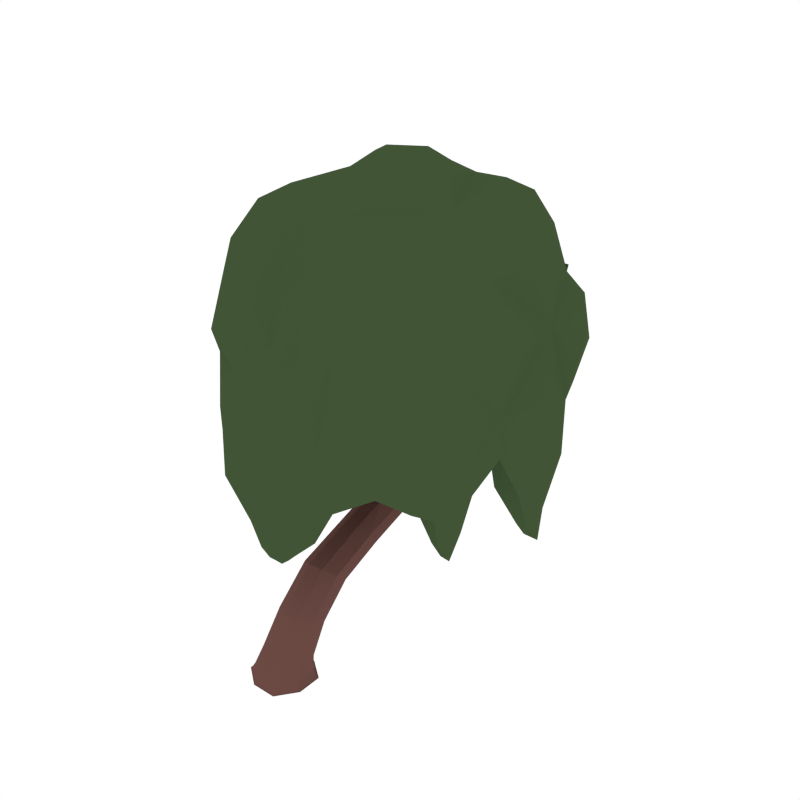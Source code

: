 # Source: Willow_3.blend  (saved by Blender 2.79.0; exported with 4.5.12 LTS)
import bpy
from mathutils import Matrix  # noqa: F401  (used for matrix-valued properties, if any)

bpy.ops.wm.read_factory_settings(use_empty=True)
scene = bpy.context.scene
scene.name = 'Scene'

# ---- collections
col_collection_1 = bpy.data.collections.new('Collection 1'); scene.collection.children.link(col_collection_1)

# ---- materials (node trees are filled in below, after node groups)
mat_wood = bpy.data.materials.new('Wood')
mat_wood.alpha_threshold = 0.0
mat_wood.diffuse_color = (0.1529, 0.07036, 0.05951, 1.0)
mat_wood.roughness = 0.5
mat_darkgreen = bpy.data.materials.new('DarkGreen')
mat_darkgreen.alpha_threshold = 0.0
mat_darkgreen.diffuse_color = (0.05316, 0.09084, 0.03697, 1.0)
mat_darkgreen.roughness = 0.5
mat_green = bpy.data.materials.new('Green')
mat_green.alpha_threshold = 0.0
mat_green.diffuse_color = (0.08744, 0.1523, 0.05986, 1.0)
mat_green.roughness = 0.5

# ---- material node trees

# ---- world
world_world = bpy.data.worlds.new('World'); scene.world = world_world
world_world.color = (1.0, 1.0, 1.0)
world_world.use_sun_shadow = False
world_world.sun_shadow_jitter_overblur = 0.0
world_world.cycles.sampling_method = 'NONE'
world_world.cycles.sample_map_resolution = 256

# ---- meshes
me_cube_012 = bpy.data.meshes.new('Cube.012')
me_cube_012.from_pydata([(0.02508, 0.61, 0.4135), (-0.1, 0.5601, 0.4569), (-0.04011, 0.4663, 0.5409), (0.08496, 0.5161, 0.4976), (-0.003822, -0.011, -0.04579), (-0.04537, 1.064, 0.8515), (0.1288, -0.05453, -0.0207), (-0.04735, -0.1436, -0.02074), (-0.1364, 0.03251, -0.02051), (0.03969, 0.1216, -0.02047), (0.04719, 0.1444, -0.05496), (-0.1593, 0.04001, -0.05496), (-0.05484, -0.1665, -0.05496), (0.1516, -0.06202, -0.05496), (0.0372, 1.309, 1.151), (0.003492, 1.186, 0.7936), (0.03514, 1.108, 0.8309), (-0.07702, 1.143, 0.8141), (-0.07663, 1.354, 1.148), (-0.0384, 1.27, 1.129), (-0.09029, 0.9131, 0.6058), (0.0611, 0.8706, 0.639), (0.01586, 0.9608, 0.5585), (0.0309, 0.5551, 1.227), (0.001893, 1.165, 1.851), (-0.07511, 1.305, 1.604), (0.01016, 1.336, 1.63), (-0.02627, 1.214, 1.579), (0.059, 1.245, 1.606), (0.006487, 0.4929, 1.742), (-0.03564, 0.4497, 1.612), (0.033, 0.4698, 1.601), (-0.03371, 0.5238, 1.62), (0.03493, 0.5439, 1.608), (-0.09978, 0.7984, 0.7489), (-0.04064, 0.8539, 0.8361), (-0.03696, 0.7038, 0.6887), (0.02219, 0.7593, 0.7759), (-0.03976, 0.5275, 1.214), (0.01254, 0.6196, 1.255), (-0.05811, 0.592, 1.242), (-0.00103, 1.392, 1.169), (0.02836, 0.6728, 0.9196), (-0.03661, 0.6374, 0.8698), (-0.01594, 0.7437, 0.9594), (-0.08091, 0.7083, 0.9096), (0.1004, 0.09879, 0.2301), (-0.04041, 0.03832, 0.2546), (-0.1105, 0.1566, 0.2074), (0.03029, 0.217, 0.1828), (0.03479, 0.1067, -0.04808), (0.08716, 0.5751, 0.4441), (0.02147, 0.836, 0.4853), (-0.08215, 0.1438, -0.05496), (-0.1215, 0.02761, -0.04808), (-0.09494, 0.7847, 0.5267), (-0.1587, -0.08933, -0.05496), (-0.04244, -0.1287, -0.04808), (-0.03925, 0.659, 0.605), (0.0745, -0.1659, -0.05496), (0.1138, -0.04962, -0.04808), (0.07514, 0.7402, 0.563), (0.1282, 0.05584, -0.02058), (-0.05789, 0.2165, 0.1834), (-0.1104, 0.08216, 0.237), (0.04725, 0.03916, 0.2543), (0.1113, -0.0128, 0.0637), (-0.04222, -0.08778, 0.0698), (-0.1196, 0.06012, 0.05827), (0.03394, 0.1351, 0.05217), (-0.07062, 0.121, -0.02043), (-0.1359, -0.07778, -0.02064), (0.06301, -0.1431, -0.02078), (0.151, 0.06732, -0.05496), (0.04496, 0.1377, -0.05092), (-0.1525, 0.03779, -0.05093), (-0.05261, -0.1597, -0.05099), (0.1448, -0.05979, -0.05098), (-0.000521, 1.314, 0.9681), (-0.07251, 1.27, 0.9599), (-0.04123, 1.191, 0.958), (0.03075, 1.235, 0.9662), (-0.08123, 1.093, 0.8377), (0.03481, 0.8079, 0.7058), (0.03953, 1.159, 0.8069), (-0.04985, 0.9591, 0.5627), (-0.0477, 1.394, 1.163), (-0.0771, 1.302, 1.133), (0.03629, 1.36, 1.165), (0.009645, 1.268, 1.135), (-0.03427, 1.283, 1.344), (-0.08046, 1.372, 1.367), (0.04858, 1.316, 1.369), (0.002389, 1.405, 1.392), (-0.1066, 0.8504, 0.6729), (0.002704, 1.066, 0.8508), (0.06635, 0.928, 0.5863), (-0.04476, 1.183, 0.7947), (-0.08474, 1.011, 0.6997), (0.04653, 0.9717, 0.7276), (0.009468, 1.054, 0.6542), (-0.04658, 0.936, 0.8106), (-0.0446, 1.344, 1.623), (-0.07209, 1.251, 1.585), (0.05582, 1.298, 1.624), (0.02866, 1.207, 1.587), (0.01307, 1.238, 1.808), (0.0497, 1.17, 1.79), (-0.05089, 1.215, 1.789), (-0.01425, 1.147, 1.77), (0.03213, 0.4694, 1.705), (0.03236, 0.5298, 1.702), (-0.02281, 0.458, 1.715), (-0.02258, 0.5184, 1.713), (0.02671, 0.4973, 1.439), (0.02479, 0.5641, 1.459), (-0.03897, 0.4717, 1.442), (-0.0409, 0.5385, 1.463), (-0.001134, 0.4412, 1.604), (-0.05251, 0.4817, 1.619), (0.05045, 0.5119, 1.602), (0.001758, 0.5523, 1.616), (0.03497, 0.621, 1.032), (-0.03873, 0.5913, 0.9997), (-0.001228, 0.6871, 1.066), (-0.08154, 0.8496, 0.8081), (-0.07867, 0.6645, 0.8774), (0.001185, 0.8206, 0.8273), (0.002846, 0.5247, 1.213), (0.01062, 0.6368, 0.8845), (0.03669, 0.5947, 1.245), (-0.02469, 0.6214, 1.255), (-0.06929, 0.5534, 1.225), (-0.07493, 0.6575, 1.033), (-0.05583, 0.7432, 0.9442), (-0.08753, 0.7373, 0.6964), (0.01878, 0.7177, 0.9521), (0.0127, 0.7078, 0.7178), (0.02084, 0.7169, 0.8477), (-0.03537, 0.6726, 0.7806), (-0.0297, 0.7968, 0.8963), (-0.08591, 0.7525, 0.8292), (0.1008, 0.1729, 0.2001), (-0.05331, 0.6089, 0.4148), (-0.1004, 0.5003, 0.5092), (0.03652, 0.4682, 0.5409), (0.09267, 0.2764, 0.4006), (-0.04026, 0.2259, 0.4422), (-0.1052, 0.3229, 0.3619), (0.02768, 0.3733, 0.3203), (0.1115, 0.04734, -0.04986), (0.07855, 0.8007, 0.513), (-0.06216, 0.1043, -0.04986), (-0.0513, 0.8346, 0.4874), (0.05452, -0.1263, -0.04986), (0.03301, 0.6931, 0.6215), (-0.1192, -0.06934, -0.04986), (-0.1034, 0.7294, 0.5902), (0.1111, 0.0799, 0.05637), (-0.06222, 0.1346, 0.05238), (-0.1193, -0.03257, 0.06552), (0.05387, -0.08727, 0.06967), (-0.07873, 0.1371, -0.05091), (-0.1519, -0.0859, -0.05096), (0.07109, -0.1591, -0.051), (0.1443, 0.06391, -0.05095), (0.03231, 1.285, 0.969), (-0.04354, 1.311, 0.9646), (-0.07567, 1.22, 0.9568), (0.003375, 1.193, 0.9617), (0.04596, 1.369, 1.386), (-0.05035, 1.411, 1.385), (0.01893, 1.278, 1.351), (-0.07831, 1.319, 1.349), (-0.09501, 0.9415, 0.7629), (0.009796, 0.9064, 0.7876), (0.05265, 1.025, 0.6792), (-0.048, 1.052, 0.659), (-0.04994, 1.196, 1.727), (0.02464, 1.164, 1.728), (-0.02963, 1.265, 1.755), (0.04481, 1.231, 1.756), (-0.03652, 0.4851, 1.691), (0.004272, 0.538, 1.684), (0.003213, 0.4513, 1.683), (0.04282, 0.5042, 1.676), (-0.05794, 0.4989, 1.453), (-0.006952, 0.5678, 1.466), (-0.004066, 0.4676, 1.435), (0.04059, 0.5373, 1.449), (-0.07879, 0.6177, 1.009), (0.01071, 0.5889, 1.007), (-0.04359, 0.6881, 1.057), (0.03176, 0.6622, 1.058), (-0.06671, 0.7944, 0.8751), (-0.07843, 0.7018, 0.788), (0.005882, 0.7682, 0.8886), (0.009106, 0.6744, 0.8022), (0.09397, 0.3371, 0.3497), (-0.0556, 0.3727, 0.3213), (-0.1054, 0.2614, 0.4121), (0.04188, 0.2273, 0.4418), (-0.2091, 1.328, 2.23), (0.1109, 1.29, 2.168), (-0.1493, 1.667, 1.907), (0.1331, 1.685, 1.915), (-0.08039, 1.743, 1.488), (-0.3517, 1.707, 1.678), (0.3456, 1.646, 1.701), (-0.4395, 1.341, 2.03), (0.4313, 1.314, 2.058), (0.1894, 1.737, 1.487), (0.1742, 1.804, 1.149), (-0.1172, 1.734, 1.167), (-0.4324, 1.672, 1.304), (0.5654, 1.682, 1.311), (-0.5279, 1.328, 1.532), (0.6053, 1.242, 1.539), (-0.05299, 1.765, 0.8585), (0.1144, 1.71, 0.8562), (0.6846, 1.177, 0.7899), (-0.5771, 1.314, 0.7651), (-0.2231, 1.031, 2.293), (0.1195, 1.525, 2.09), (-0.1839, 1.494, 2.057), (-0.04162, 1.298, 2.195), (-0.3816, 1.352, 2.188), (0.2714, 1.308, 2.167), (0.1416, 1.716, 1.687), (-0.09426, 1.765, 1.703), (-0.01454, 1.676, 1.913), (-0.2582, 1.677, 1.859), (0.2757, 1.677, 1.86), (-0.4523, 1.328, 1.817), (0.5831, 1.299, 1.857), (0.2039, 1.815, 1.31), (-0.1071, 1.754, 1.313), (-0.4327, 1.661, 1.532), (0.5034, 1.707, 1.532), (-0.4899, 1.146, 2.094), (0.0518, 1.753, 1.49), (-0.2138, 1.751, 1.548), (-0.3631, 1.51, 1.887), (0.3994, 1.544, 1.917), (0.3196, 1.74, 1.547), (-0.5569, 1.306, 1.185), (0.6802, 1.187, 1.194), (0.1726, 1.756, 1.024), (-0.1116, 1.72, 1.032), (-0.4012, 1.598, 1.08), (0.5332, 1.61, 1.081), (0.347, 1.786, 1.188), (0.01882, 1.791, 1.153), (-0.2782, 1.726, 1.239), (-0.5125, 1.512, 1.445), (0.6524, 1.504, 1.452), (-0.5401, 1.141, 1.57), (0.0435, 1.703, 0.6621), (-0.06455, 1.721, 0.6435), (0.03066, 1.751, 0.8569), (-0.1782, 1.741, 0.8352), (0.2279, 1.713, 0.8307), (0.6303, 1.205, 0.3589), (0.6637, 0.9543, 0.7568), (0.6291, 1.383, 0.7901), (-0.5059, 1.284, 0.4228), (-0.5078, 1.405, 0.8049), (-0.5631, 1.135, 0.801), (-0.3869, 1.142, 2.22), (0.2768, 1.544, 2.056), (-0.2991, 1.495, 2.006), (-0.03955, 1.504, 2.073), (0.221, 1.681, 1.682), (-0.2002, 1.751, 1.705), (0.02858, 1.757, 1.701), (-0.5414, 1.142, 1.882), (0.5052, 1.517, 1.7), (-0.414, 1.512, 1.696), (0.3755, 1.804, 1.364), (-0.2555, 1.751, 1.364), (0.03759, 1.785, 1.312), (-0.5504, 1.098, 1.117), (0.5831, 1.463, 1.051), (-0.5109, 1.508, 1.027), (0.39, 1.698, 0.965), (-0.2697, 1.656, 1.013), (0.02251, 1.743, 1.027), (0.09165, 1.694, 0.72), (-0.1142, 1.712, 0.7153), (-0.006676, 1.722, 0.6475), (0.6124, 1.112, 0.4869), (0.6038, 1.274, 0.4974), (-0.5092, 1.232, 0.5215), (-0.5035, 1.34, 0.5188), (-0.5229, 1.308, 0.7243), (-0.4968, 1.352, 0.6942), (-0.5503, 1.158, 0.7197), (-0.2071, 0.3607, 2.205), (0.1115, 0.3878, 2.172), (-0.1488, 0.01791, 1.904), (0.1299, 0.06365, 1.876), (-0.0614, -0.07327, 1.49), (-0.3391, -0.01035, 1.672), (0.3668, -0.008075, 1.72), (-0.4343, 0.3391, 2.028), (0.4404, 0.3621, 2.066), (0.1938, -0.1349, 1.501), (0.1744, -0.1083, 1.161), (-0.09329, -0.1482, 1.157), (-0.3652, 0.03554, 1.306), (0.5177, 0.04155, 1.313), (-0.5099, 0.3541, 1.53), (0.6645, 0.4306, 1.548), (-0.04036, -0.04012, 0.7919), (0.1251, -0.03908, 0.7893), (0.6154, 0.5044, 0.8992), (-0.2189, 0.8464, 2.244), (0.1176, 0.8634, 2.252), (-0.2153, 0.6515, 2.227), (0.1169, 0.1765, 2.065), (-0.188, 0.1496, 2.094), (-0.04249, 0.3899, 2.168), (-0.3676, 0.3369, 2.169), (0.2629, 0.376, 2.151), (0.1409, -0.01183, 1.679), (-0.0907, -0.01186, 1.679), (-0.01398, 0.07023, 1.875), (-0.253, 0.01738, 1.851), (0.2614, 0.04555, 1.836), (-0.4527, 0.3511, 1.817), (0.5115, 0.3946, 1.822), (0.2056, -0.1501, 1.313), (-0.0798, -0.1588, 1.312), (-0.3831, 0.06618, 1.525), (0.481, -0.001987, 1.524), (-0.441, 0.5421, 2.071), (-0.4933, 0.8394, 2.048), (0.06144, -0.1035, 1.495), (-0.1917, -0.03538, 1.541), (-0.3975, 0.1418, 1.902), (0.4127, 0.1226, 1.928), (0.3318, -0.1079, 1.558), (-0.5799, 0.3685, 1.184), (0.6637, 0.4922, 1.194), (0.1741, -0.06393, 1.023), (-0.07901, -0.1045, 1.02), (-0.39, 0.05971, 1.067), (0.5171, 0.07899, 1.097), (0.3303, -0.06117, 1.2), (0.03905, -0.1432, 1.157), (-0.2388, -0.07664, 1.238), (-0.4694, 0.1865, 1.443), (0.5974, 0.1927, 1.446), (-0.5647, 0.5335, 1.572), (-0.6262, 0.8394, 1.669), (0.04517, -0.03146, 0.6214), (-0.03337, -0.03205, 0.623), (0.04162, -0.03786, 0.7907), (-0.131, -0.04588, 0.7888), (0.2105, -0.03228, 0.7876), (0.6151, 0.4757, 0.6173), (0.6127, 0.6428, 0.8886), (0.6209, 0.3505, 0.9005), (-0.5058, 0.3956, 0.6274), (0.3137, 0.8428, 2.141), (-0.3927, 0.8394, 2.147), (-0.3683, 0.5411, 2.193), (-0.02996, 0.8752, 2.282), (0.2593, 0.1651, 2.023), (-0.3328, 0.1332, 2.05), (-0.0396, 0.192, 2.054), (0.2244, -0.02828, 1.691), (-0.19, -0.01874, 1.689), (0.02934, -0.01356, 1.68), (-0.4715, 0.5505, 1.865), (0.5626, 0.1283, 1.727), (-0.4421, 0.1506, 1.702), (0.3719, -0.1137, 1.366), (-0.2235, -0.09252, 1.364), (0.05567, -0.1567, 1.315), (-0.6069, 0.8394, 1.187), (0.6226, 0.8379, 0.9961), (-0.5795, 0.5895, 1.098), (0.6289, 0.1847, 1.015), (-0.5105, 0.1732, 1.019), (0.3528, -0.01027, 1.005), (-0.2796, -0.04996, 0.975), (0.04509, -0.08496, 1.021), (0.0935, -0.03187, 0.6628), (-0.07895, -0.03829, 0.6628), (0.004889, -0.03135, 0.6227), (0.6104, 0.5646, 0.7243), (0.6032, 0.4049, 0.7341), (-0.5128, 0.454, 0.7289), (-0.4997, 0.3413, 0.7287), (-0.5423, 0.3685, 0.9353), (-0.5073, 0.311, 0.899), (-0.5249, 0.4946, 0.9345), (0.6138, 0.8394, 1.205), (-0.562, 0.8394, 1.847), (0.409, 0.8394, 2.06), (0.5308, 0.8394, 1.864), (0.6901, 0.8394, 1.575), (-0.1808, 1.292, 1.27), (0.2585, 1.303, 1.213), (-0.09786, 1.552, 1.512), (0.2879, 1.535, 1.526), (-0.04875, 1.565, 0.8602), (0.1107, 1.592, 0.8579), (0.4886, 1.169, 0.7889), (-0.4577, 1.296, 0.7735), (-0.1856, 1.044, 1.248), (0.2634, 1.454, 1.359), (-0.1536, 1.469, 1.338), (0.04037, 1.29, 1.247), (-0.2961, 1.302, 1.3), (0.4198, 1.298, 1.282), (0.3082, 1.661, 1.681), (-0.01858, 1.601, 1.699), (0.08647, 1.535, 1.522), (-0.2002, 1.561, 1.548), (0.4372, 1.556, 1.563), (-0.3918, 1.28, 1.186), (0.4903, 1.177, 1.195), (0.1585, 1.577, 1.054), (-0.09952, 1.613, 1.048), (-0.3227, 1.522, 1.076), (0.4635, 1.542, 1.075), (0.04379, 1.617, 0.6599), (-0.06806, 1.6, 0.6406), (0.02939, 1.568, 0.8596), (-0.1609, 1.591, 0.8368), (0.2262, 1.593, 0.8233), (0.548, 1.202, 0.3636), (0.523, 0.9494, 0.7559), (0.5161, 1.389, 0.7842), (-0.461, 1.28, 0.4124), (-0.4449, 1.372, 0.8078), (-0.4312, 1.143, 0.8061), (-0.339, 1.146, 1.242), (0.4176, 1.461, 1.403), (-0.3057, 1.496, 1.357), (0.04781, 1.461, 1.343), (0.4202, 1.671, 1.672), (-0.1345, 1.59, 1.694), (0.1487, 1.603, 1.699), (-0.4381, 1.083, 1.115), (0.5302, 1.455, 1.049), (-0.3513, 1.446, 1.024), (0.349, 1.548, 0.9912), (-0.2522, 1.615, 1.022), (0.02259, 1.592, 1.053), (0.09078, 1.63, 0.7211), (-0.1234, 1.607, 0.7122), (-0.008218, 1.596, 0.6428), (0.5614, 1.104, 0.4828), (0.5671, 1.272, 0.4979), (-0.4724, 1.23, 0.5216), (-0.4613, 1.33, 0.5198), (-0.4685, 1.3, 0.7287), (-0.4618, 1.344, 0.6961), (-0.4482, 1.174, 0.73), (-0.1837, 0.4262, 1.241), (0.2594, 0.4253, 1.209), (-0.09834, 0.172, 1.509), (0.2919, 0.1281, 1.488), (-0.03911, 0.001438, 0.7928), (0.1234, 0.005797, 0.7906), (0.5609, 0.5069, 0.8988), (-0.189, 0.8687, 1.197), (0.2326, 0.8373, 1.226), (-0.1948, 0.6816, 1.191), (0.2658, 0.2607, 1.343), (-0.1484, 0.2932, 1.372), (0.04215, 0.4268, 1.208), (-0.3344, 0.4087, 1.263), (0.427, 0.4279, 1.273), (0.3084, 0.0624, 1.679), (-0.02368, 0.05056, 1.674), (0.08563, 0.127, 1.484), (-0.2018, 0.1657, 1.546), (0.4647, 0.1155, 1.531), (-0.404, 0.3972, 1.187), (0.5009, 0.5015, 1.195), (0.1683, -0.003212, 1.029), (-0.06244, 0.02689, 1.031), (-0.3011, 0.1573, 1.065), (0.4831, 0.1093, 1.097), (0.04519, 0.006486, 0.6207), (-0.03391, 0.004376, 0.6233), (0.0413, 0.002231, 0.7919), (-0.1161, 0.0002957, 0.7935), (0.2144, 0.01681, 0.7819), (0.5629, 0.4779, 0.6215), (0.5734, 0.6439, 0.8884), (0.5337, 0.3518, 0.8964), (-0.4558, 0.4005, 0.6191), (0.5113, 0.867, 1.261), (-0.4325, 0.8647, 1.223), (-0.3687, 0.5777, 1.212), (0.05178, 0.8217, 1.242), (0.4383, 0.2433, 1.376), (-0.2557, 0.2843, 1.401), (0.04787, 0.2477, 1.321), (0.4135, 0.09576, 1.684), (-0.1544, 0.06516, 1.671), (0.1486, 0.05023, 1.674), (-0.5227, 0.8394, 1.191), (0.5643, 0.8383, 0.9985), (-0.4198, 0.6085, 1.101), (0.4838, 0.2142, 1.015), (-0.3569, 0.2357, 1.016), (0.3395, 0.02977, 1.011), (-0.2281, 0.1019, 0.9754), (0.0449, -0.002751, 1.03), (0.0925, 0.004858, 0.6639), (-0.07415, 0.002841, 0.6666), (0.004479, 0.004477, 0.6231), (0.567, 0.5687, 0.7225), (0.5661, 0.4057, 0.7336), (-0.4565, 0.4645, 0.7266), (-0.461, 0.3516, 0.7302), (-0.4395, 0.384, 0.9349), (-0.4523, 0.3326, 0.9021), (-0.4556, 0.4991, 0.9345), (0.5709, 0.8394, 1.205)], [], [(0, 51, 198, 149), (0, 149, 199, 143), (0, 143, 153, 52), (0, 52, 151, 51), (1, 143, 199, 148), (1, 148, 200, 144), (1, 144, 157, 55), (1, 55, 153, 143), (2, 144, 200, 147), (2, 147, 201, 145), (2, 145, 155, 58), (2, 58, 157, 144), (3, 145, 201, 146), (3, 146, 198, 51), (3, 51, 151, 61), (3, 61, 155, 145), (4, 54, 152, 50), (4, 50, 150, 60), (4, 60, 154, 57), (4, 57, 156, 54), (5, 101, 175, 95), (5, 95, 169, 80), (5, 80, 168, 82), (5, 82, 174, 101), (6, 72, 164, 77), (6, 77, 165, 62), (6, 62, 158, 66), (6, 66, 161, 72), (7, 71, 163, 76), (7, 76, 164, 72), (7, 72, 161, 67), (7, 67, 160, 71), (8, 70, 162, 75), (8, 75, 163, 71), (8, 71, 160, 68), (8, 68, 159, 70), (9, 62, 165, 74), (9, 74, 162, 70), (9, 70, 159, 69), (9, 69, 158, 62), (10, 73, 150, 50), (10, 50, 152, 53), (10, 53, 162, 74), (10, 74, 165, 73), (11, 53, 152, 54), (11, 54, 156, 56), (11, 56, 163, 75), (11, 75, 162, 53), (12, 56, 156, 57), (12, 57, 154, 59), (12, 59, 164, 76), (12, 76, 163, 56), (13, 59, 154, 60), (13, 60, 150, 73), (13, 73, 165, 77), (13, 77, 164, 59), (14, 81, 166, 88), (14, 88, 170, 92), (14, 92, 172, 89), (14, 89, 169, 81), (15, 100, 177, 97), (15, 97, 167, 78), (15, 78, 166, 84), (15, 84, 176, 100), (16, 99, 176, 84), (16, 84, 166, 81), (16, 81, 169, 95), (16, 95, 175, 99), (17, 98, 174, 82), (17, 82, 168, 79), (17, 79, 167, 97), (17, 97, 177, 98), (18, 79, 168, 87), (18, 87, 173, 91), (18, 91, 171, 86), (18, 86, 167, 79), (19, 80, 169, 89), (19, 89, 172, 90), (19, 90, 173, 87), (19, 87, 168, 80), (20, 55, 157, 94), (20, 94, 174, 98), (20, 98, 177, 85), (20, 85, 153, 55), (21, 61, 151, 96), (21, 96, 176, 99), (21, 99, 175, 83), (21, 83, 155, 61), (22, 52, 153, 85), (22, 85, 177, 100), (22, 100, 176, 96), (22, 96, 151, 52), (23, 130, 189, 114), (23, 114, 188, 128), (23, 128, 191, 122), (23, 122, 193, 130), (24, 107, 181, 106), (24, 106, 180, 108), (24, 108, 178, 109), (24, 109, 179, 107), (25, 102, 171, 91), (25, 91, 173, 103), (25, 103, 178, 108), (25, 108, 180, 102), (26, 104, 170, 93), (26, 93, 171, 102), (26, 102, 180, 106), (26, 106, 181, 104), (27, 103, 173, 90), (27, 90, 172, 105), (27, 105, 179, 109), (27, 109, 178, 103), (28, 105, 172, 92), (28, 92, 170, 104), (28, 104, 181, 107), (28, 107, 179, 105), (29, 110, 185, 111), (29, 111, 183, 113), (29, 113, 182, 112), (29, 112, 184, 110), (30, 118, 184, 112), (30, 112, 182, 119), (30, 119, 186, 116), (30, 116, 188, 118), (31, 120, 185, 110), (31, 110, 184, 118), (31, 118, 188, 114), (31, 114, 189, 120), (32, 119, 182, 113), (32, 113, 183, 121), (32, 121, 187, 117), (32, 117, 186, 119), (33, 121, 183, 111), (33, 111, 185, 120), (33, 120, 189, 115), (33, 115, 187, 121), (34, 135, 195, 141), (34, 141, 194, 125), (34, 125, 174, 94), (34, 94, 157, 135), (35, 125, 194, 140), (35, 140, 196, 127), (35, 127, 175, 101), (35, 101, 174, 125), (36, 137, 197, 139), (36, 139, 195, 135), (36, 135, 157, 58), (36, 58, 155, 137), (37, 127, 196, 138), (37, 138, 197, 137), (37, 137, 155, 83), (37, 83, 175, 127), (38, 128, 188, 116), (38, 116, 186, 132), (38, 132, 190, 123), (38, 123, 191, 128), (39, 131, 187, 115), (39, 115, 189, 130), (39, 130, 193, 124), (39, 124, 192, 131), (40, 132, 186, 117), (40, 117, 187, 131), (40, 131, 192, 133), (40, 133, 190, 132), (41, 78, 167, 86), (41, 86, 171, 93), (41, 93, 170, 88), (41, 88, 166, 78), (42, 136, 193, 122), (42, 122, 191, 129), (42, 129, 197, 138), (42, 138, 196, 136), (43, 129, 191, 123), (43, 123, 190, 126), (43, 126, 195, 139), (43, 139, 197, 129), (44, 134, 192, 124), (44, 124, 193, 136), (44, 136, 196, 140), (44, 140, 194, 134), (45, 126, 190, 133), (45, 133, 192, 134), (45, 134, 194, 141), (45, 141, 195, 126), (46, 65, 161, 66), (46, 66, 158, 142), (46, 142, 198, 146), (46, 146, 201, 65), (47, 64, 160, 67), (47, 67, 161, 65), (47, 65, 201, 147), (47, 147, 200, 64), (48, 63, 159, 68), (48, 68, 160, 64), (48, 64, 200, 148), (48, 148, 199, 63), (49, 142, 158, 69), (49, 69, 159, 63), (49, 63, 199, 149), (49, 149, 198, 142), (316, 367, 222), (316, 222, 268, 365), (365, 268, 239, 336), (202, 222, 367, 225), (202, 226, 268, 222), (202, 224, 270, 226), (202, 225, 271, 224), (203, 317, 364, 227), (203, 225, 367, 317), (203, 223, 271, 225), (203, 227, 269, 223), (204, 224, 271, 230), (204, 231, 270, 224), (204, 229, 273, 231), (204, 230, 274, 229), (205, 223, 269, 232), (205, 230, 271, 223), (205, 228, 274, 230), (205, 232, 272, 228), (336, 239, 275, 399), (206, 229, 274, 240), (206, 241, 273, 229), (206, 236, 279, 241), (206, 240, 280, 236), (399, 275, 256, 354), (207, 231, 273, 241), (207, 242, 270, 231), (207, 237, 277, 242), (208, 232, 269, 243), (208, 244, 272, 232), (208, 238, 278, 244), (208, 243, 276, 238), (209, 226, 270, 242), (209, 239, 268, 226), (209, 233, 275, 239), (209, 242, 277, 233), (210, 227, 364, 400), (210, 243, 269, 227), (210, 234, 276, 243), (210, 400, 401, 234), (211, 228, 272, 244), (211, 240, 274, 228), (211, 235, 280, 240), (211, 244, 278, 235), (212, 235, 278, 251), (212, 252, 280, 235), (212, 247, 286, 252), (212, 251, 284, 247), (213, 236, 280, 252), (213, 253, 279, 236), (213, 248, 285, 253), (213, 252, 286, 248), (214, 254, 277, 237), (214, 249, 283, 254), (214, 253, 285, 249), (215, 238, 276, 255), (215, 251, 278, 238), (215, 250, 284, 251), (215, 255, 282, 250), (216, 233, 277, 254), (216, 256, 275, 233), (217, 234, 401, 402), (217, 255, 276, 234), (217, 246, 282, 255), (217, 402, 398, 246), (218, 248, 286, 259), (218, 260, 285, 248), (218, 258, 288, 260), (218, 259, 289, 258), (219, 247, 284, 261), (219, 259, 286, 247), (219, 257, 289, 259), (219, 261, 287, 257), (220, 264, 282, 246), (220, 262, 291, 264), (220, 263, 290, 262), (221, 245, 283, 266), (221, 267, 281, 245), (294, 265, 292, 296), (294, 295, 293, 265), (216, 245, 281, 256), (221, 294, 296, 267), (254, 283, 245, 216), (354, 256, 281, 380), (266, 295, 294, 221), (214, 237, 279, 253), (237, 207, 241, 279), (246, 398, 381, 263, 220), (316, 318, 367), (316, 365, 366, 318), (365, 336, 335, 366), (297, 321, 367, 318), (297, 318, 366, 322), (297, 322, 369, 320), (297, 320, 370, 321), (298, 323, 364, 317), (298, 317, 367, 321), (298, 321, 370, 319), (298, 319, 368, 323), (299, 326, 370, 320), (299, 320, 369, 327), (299, 327, 372, 325), (299, 325, 373, 326), (300, 328, 368, 319), (300, 319, 370, 326), (300, 326, 373, 324), (300, 324, 371, 328), (336, 399, 374, 335), (301, 337, 373, 325), (301, 325, 372, 338), (301, 338, 378, 332), (301, 332, 379, 337), (399, 354, 353, 374), (302, 338, 372, 327), (302, 327, 369, 339), (302, 339, 376, 333), (303, 340, 368, 328), (303, 328, 371, 341), (303, 341, 377, 334), (303, 334, 375, 340), (304, 339, 369, 322), (304, 322, 366, 335), (304, 335, 374, 329), (304, 329, 376, 339), (305, 400, 364, 323), (305, 323, 368, 340), (305, 340, 375, 330), (305, 330, 401, 400), (306, 341, 371, 324), (306, 324, 373, 337), (306, 337, 379, 331), (306, 331, 377, 341), (307, 348, 377, 331), (307, 331, 379, 349), (307, 349, 387, 344), (307, 344, 385, 348), (308, 349, 379, 332), (308, 332, 378, 350), (308, 350, 386, 345), (308, 345, 387, 349), (309, 333, 376, 351), (309, 351, 384, 346), (309, 346, 386, 350), (310, 352, 375, 334), (310, 334, 377, 348), (310, 348, 385, 347), (310, 347, 383, 352), (311, 351, 376, 329), (311, 329, 374, 353), (312, 402, 401, 330), (312, 330, 375, 352), (312, 352, 383, 343), (312, 343, 398, 402), (313, 357, 387, 345), (313, 345, 386, 358), (313, 358, 389, 356), (313, 356, 390, 357), (314, 359, 385, 344), (314, 344, 387, 357), (314, 357, 390, 355), (314, 355, 388, 359), (315, 343, 383, 362), (315, 362, 392, 360), (315, 360, 391, 361), (342, 395, 396, 384), (395, 397, 393, 363), (395, 363, 394, 396), (311, 353, 382, 342), (351, 311, 342, 384), (354, 380, 382, 353), (309, 350, 378, 333), (333, 378, 338, 302), (343, 315, 361, 381, 398), (382, 397, 395, 342), (469, 411, 500), (469, 498, 439, 411), (478, 485, 513, 505), (403, 414, 500, 411), (403, 411, 439, 415), (403, 415, 441, 413), (403, 413, 442, 414), (404, 416, 497, 470), (404, 470, 500, 414), (404, 414, 442, 412), (404, 412, 440, 416), (405, 419, 442, 413), (405, 413, 441, 420), (405, 420, 444, 418), (405, 418, 445, 419), (406, 421, 440, 412), (406, 412, 442, 419), (406, 419, 445, 417), (406, 417, 443, 421), (441, 448, 426, 420), (418, 425, 451, 445), (449, 427, 421, 443), (420, 426, 450, 444), (446, 422, 415, 439), (421, 427, 447, 440), (447, 423, 416, 440), (415, 422, 448, 441), (445, 451, 424, 417), (416, 423, 525, 497), (498, 507, 446, 439), (417, 424, 449, 443), (407, 430, 451, 425), (407, 425, 450, 431), (407, 431, 453, 429), (407, 429, 454, 430), (408, 432, 449, 424), (408, 424, 451, 430), (408, 430, 454, 428), (408, 428, 452, 432), (409, 423, 447, 435), (409, 435, 456, 433), (409, 433, 455, 434), (410, 437, 448, 422), (410, 422, 446, 438), (459, 461, 457, 436), (459, 436, 458, 460), (410, 438, 461, 459), (437, 410, 459, 460), (423, 409, 434, 508, 525), (469, 500, 471), (469, 471, 499, 498), (462, 471, 500, 474), (462, 475, 499, 471), (462, 473, 502, 475), (462, 474, 503, 473), (463, 470, 497, 476), (463, 474, 500, 470), (463, 472, 503, 474), (463, 476, 501, 472), (464, 473, 503, 479), (464, 480, 502, 473), (464, 478, 505, 480), (464, 479, 506, 478), (465, 472, 501, 481), (465, 479, 503, 472), (465, 477, 506, 479), (465, 481, 504, 477), (480, 486, 511, 502), (506, 514, 485, 478), (481, 487, 512, 504), (505, 513, 486, 480), (475, 482, 509, 499), (510, 487, 481, 501), (476, 483, 510, 501), (502, 511, 482, 475), (477, 484, 514, 506), (497, 525, 483, 476), (509, 507, 498, 499), (512, 484, 477, 504), (466, 485, 514, 490), (466, 491, 513, 485), (466, 489, 516, 491), (466, 490, 517, 489), (467, 484, 512, 492), (467, 490, 514, 484), (467, 488, 517, 490), (467, 492, 515, 488), (468, 495, 510, 483), (468, 493, 519, 495), (468, 494, 518, 493), (482, 511, 523, 522), (522, 496, 520, 524), (522, 523, 521, 496), (444, 450, 425, 418), (483, 525, 508, 494, 468), (509, 482, 522, 524), (283, 249, 426, 448), (249, 285, 450, 426), (284, 250, 427, 449), (250, 282, 447, 427), (289, 257, 428, 454), (257, 287, 452, 428), (288, 258, 429, 453), (258, 289, 454, 429), (285, 260, 431, 450), (260, 288, 453, 431), (287, 261, 432, 452), (261, 284, 449, 432), (291, 262, 433, 456), (262, 290, 455, 433), (290, 263, 434, 455), (263, 381, 508, 434), (282, 264, 435, 447), (264, 291, 456, 435), (292, 265, 436, 457), (265, 293, 458, 436), (266, 283, 448, 437), (281, 267, 438, 446), (296, 292, 457, 461), (293, 295, 460, 458), (267, 296, 461, 438), (295, 266, 437, 460), (380, 281, 446, 507), (346, 384, 511, 486), (386, 346, 486, 513), (347, 385, 512, 487), (383, 347, 487, 510), (355, 390, 517, 488), (388, 355, 488, 515), (356, 389, 516, 489), (390, 356, 489, 517), (358, 386, 513, 491), (389, 358, 491, 516), (359, 388, 515, 492), (385, 359, 492, 512), (360, 392, 519, 493), (391, 360, 493, 518), (361, 391, 518, 494), (381, 361, 494, 508), (362, 383, 510, 495), (392, 362, 495, 519), (363, 393, 520, 496), (394, 363, 496, 521), (393, 397, 524, 520), (396, 394, 521, 523), (397, 382, 509, 524), (384, 396, 523, 511), (382, 380, 507, 509)])
me_cube_012.polygons.foreach_set('material_index', [0, 0, 0, 0, 0, 0, 0, 0, 0, 0, 0, 0, 0, 0, 0, 0, 0, 0, 0, 0, 0, 0, 0, 0, 0, 0, 0, 0, 0, 0, 0, 0, 0, 0, 0, 0, 0, 0, 0, 0, 0, 0, 0, 0, 0, 0, 0, 0, 0, 0, 0, 0, 0, 0, 0, 0, 0, 0, 0, 0, 0, 0, 0, 0, 0, 0, 0, 0, 0, 0, 0, 0, 0, 0, 0, 0, 0, 0, 0, 0, 0, 0, 0, 0, 0, 0, 0, 0, 0, 0, 0, 0, 0, 0, 0, 0, 0, 0, 0, 0, 0, 0, 0, 0, 0, 0, 0, 0, 0, 0, 0, 0, 0, 0, 0, 0, 0, 0, 0, 0, 0, 0, 0, 0, 0, 0, 0, 0, 0, 0, 0, 0, 0, 0, 0, 0, 0, 0, 0, 0, 0, 0, 0, 0, 0, 0, 0, 0, 0, 0, 0, 0, 0, 0, 0, 0, 0, 0, 0, 0, 0, 0, 0, 0, 0, 0, 0, 0, 0, 0, 0, 0, 0, 0, 0, 0, 0, 0, 0, 0, 0, 0, 0, 0, 0, 0, 0, 0, 0, 0, 0, 0, 0, 0, 0, 0, 0, 0, 0, 0, 1, 1, 1, 1, 1, 1, 1, 1, 1, 1, 1, 1, 1, 1, 1, 1, 1, 1, 1, 1, 1, 1, 1, 1, 1, 1, 1, 1, 1, 1, 1, 1, 1, 1, 1, 1, 1, 1, 1, 1, 1, 1, 1, 1, 1, 1, 1, 1, 1, 1, 1, 1, 1, 1, 1, 1, 1, 1, 1, 1, 1, 1, 1, 1, 1, 1, 1, 1, 1, 1, 1, 1, 1, 1, 1, 1, 1, 1, 1, 1, 1, 1, 1, 1, 1, 1, 1, 1, 1, 1, 1, 1, 1, 1, 1, 1, 1, 1, 1, 1, 1, 1, 1, 1, 1, 1, 1, 1, 1, 1, 1, 1, 1, 1, 1, 1, 1, 1, 1, 1, 1, 1, 1, 1, 1, 1, 1, 1, 1, 1, 1, 1, 1, 1, 1, 1, 1, 1, 1, 1, 1, 1, 1, 1, 1, 1, 1, 1, 1, 1, 1, 1, 1, 1, 1, 1, 1, 1, 1, 1, 1, 1, 1, 1, 1, 1, 1, 1, 1, 1, 1, 1, 1, 1, 1, 1, 1, 1, 1, 1, 1, 1, 1, 1, 1, 1, 1, 1, 1, 1, 1, 1, 1, 1, 1, 1, 1, 1, 1, 1, 1, 1, 1, 1, 1, 1, 1, 1, 1, 1, 1, 1, 1, 1, 1, 1, 1, 1, 1, 1, 1, 1, 1, 1, 1, 1, 1, 1, 1, 1, 1, 1, 1, 1, 1, 1, 1, 1, 1, 1, 1, 1, 1, 1, 1, 1, 1, 1, 1, 1, 1, 1, 1, 1, 1, 1, 1, 1, 1, 1, 1, 1, 1, 1, 1, 1, 1, 1, 1, 1, 1, 1, 1, 1, 1, 1, 1, 1, 1, 1, 1, 1, 1, 1, 1, 1, 1, 1, 1, 1, 1, 1, 1, 1, 1, 1, 1, 1, 1, 1, 1, 1, 1, 1, 1, 1, 1, 1, 1, 1, 1, 1, 1, 1, 1, 1, 1, 1, 1, 1, 1, 1])
me_cube_012.materials.append(mat_wood)
me_cube_012.materials.append(mat_darkgreen)
me_cube_012.materials.append(mat_green)
me_cube_012.use_remesh_preserve_volume = False
me_cube_012.use_remesh_preserve_attributes = False
me_cube_012.use_mirror_vertex_groups = False
me_cube_012.update()

# ---- objects
ob_willow_3 = bpy.data.objects.new('Willow_3', me_cube_012)

# ---- transforms, parenting, visibility, modifiers, constraints
ob_willow_3.location = (0.0, 0.0, 0.04205)
ob_willow_3.lineart.crease_threshold = 0.0

# ---- collection membership
col_collection_1.objects.link(ob_willow_3)

# ---- scene / render settings (as saved in the file)
scene.frame_start = 1; scene.frame_end = 250; scene.frame_set(0)
scene.render.engine = 'CYCLES'
scene.render.resolution_x = 1000
scene.render.resolution_y = 1000
scene.render.dither_intensity = 0.0
scene.cycles.samples = 200
scene.cycles.sampling_pattern = 'TABULATED_SOBOL'
scene.cycles.light_sampling_threshold = 0.0
scene.cycles.use_adaptive_sampling = False
scene.cycles.use_light_tree = False
scene.cycles.caustics_reflective = False
scene.cycles.caustics_refractive = False
scene.cycles.blur_glossy = 0.0
scene.cycles.max_bounces = 2
scene.cycles.pixel_filter_type = 'GAUSSIAN'
scene.cycles.sample_clamp_indirect = 0.0
scene.view_settings.view_transform = 'Standard'
bpy.context.view_layer.update()

# ---- added for rendering (the .blend has no active camera): camera
cam_auto = bpy.data.cameras.new('AutoCamera')
cam_auto.lens = 50.0
cam_auto.sensor_width = 36.0
cam_auto.clip_end = 1000.0
ob_auto_camera = bpy.data.objects.new('AutoCamera', cam_auto)
scene.collection.objects.link(ob_auto_camera)
ob_auto_camera.location = (3.12464, -2.88703, 3.63546)
ob_auto_camera.rotation_euler = (1.09748, -7.21219e-08, 0.694738)
scene.camera = ob_auto_camera
bpy.context.view_layer.update()

